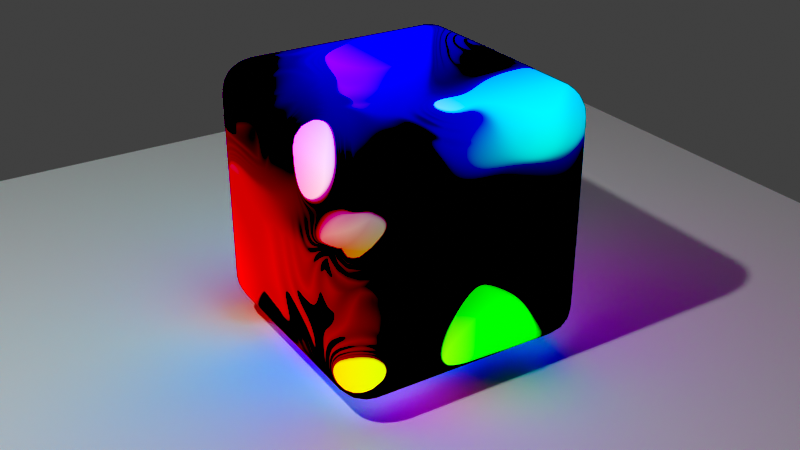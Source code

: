 # Source: Galaxy1.blend  (saved by Blender 4.4.30; exported with 4.5.12 LTS)
import bpy
from mathutils import Matrix  # noqa: F401  (used for matrix-valued properties, if any)

bpy.ops.wm.read_factory_settings(use_empty=True)
scene = bpy.context.scene
scene.name = 'Scene'

# ---- collections
col_collection = bpy.data.collections.new('Collection'); scene.collection.children.link(col_collection)

# ---- materials (node trees are filled in below, after node groups)
mat_galaxy = bpy.data.materials.new('Galaxy')
mat_galaxy.alpha_threshold = 0.0
mat_galaxy.roughness = 0.5
mat_galaxy.line_color = (0.0, 0.0, 0.0, 1.0)

# ---- node groups
ng_sdf = bpy.data.node_groups.new('SDF', 'ShaderNodeTree')
_s = ng_sdf.interface.new_socket(name='Distance', in_out='OUTPUT', socket_type='NodeSocketFloat')
_s = ng_sdf.interface.new_socket(name='Value', in_out='OUTPUT', socket_type='NodeSocketFloat')
_s = ng_sdf.interface.new_socket(name='Vector', in_out='INPUT', socket_type='NodeSocketVector')
_s.min_value = -1e+04
_s.max_value = 1e+04
_N = ng_sdf.nodes; _L = ng_sdf.links
n0 = _N.new('NodeGroupOutput'); n0.name = 'Group Output'; n0.location = (880, -180)
n0.inputs[1].default_value = 0.0
n1 = _N.new('NodeGroupInput'); n1.name = 'Group Input'; n1.location = (-200, 0)
n2 = _N.new('ShaderNodeTexNoise'); n2.name = 'Noise Texture'; n2.location = (107, 6)
n2.noise_type = 'MULTIFRACTAL'
n2.inputs[2].default_value = 1.0
n2.inputs[5].default_value = 1.0
n3 = _N.new('ShaderNodeMath'); n3.name = 'Math'; n3.location = (360, -260)
n3.operation = 'SUBTRACT'
n3.use_clamp = True
n4 = _N.new('ShaderNodeMath'); n4.name = 'Math.001'; n4.location = (680, -340)
n4.operation = 'MULTIPLY'
n4.inputs[1].default_value = 0.3
_L.new(n1.outputs[0], n2.inputs[0])
_L.new(n2.outputs[0], n3.inputs[0])
_L.new(n3.outputs[0], n4.inputs[0])
_L.new(n3.outputs[0], n0.inputs[0])
n0.is_active_output = True
ng_steps = bpy.data.node_groups.new('Steps', 'ShaderNodeTree')
_s = ng_steps.interface.new_socket(name='ro', in_out='OUTPUT', socket_type='NodeSocketVector')
_s = ng_steps.interface.new_socket(name='rd', in_out='OUTPUT', socket_type='NodeSocketVector')
_s = ng_steps.interface.new_socket(name='Vector', in_out='INPUT', socket_type='NodeSocketVector')
_s.min_value = -1e+04
_s.max_value = 1e+04
_s = ng_steps.interface.new_socket(name='Vector', in_out='INPUT', socket_type='NodeSocketVector')
_s.min_value = -1e+04
_s.max_value = 1e+04
_N = ng_steps.nodes; _L = ng_steps.links
n0 = _N.new('NodeGroupOutput'); n0.name = 'Group Output'; n0.location = (393, 0)
n1 = _N.new('NodeGroupInput'); n1.name = 'Group Input'; n1.location = (-480, 0)
n2 = _N.new('ShaderNodeGroup'); n2.name = 'Group'; n2.location = (-220, 140)
n2.node_tree = ng_sdf
n3 = _N.new('ShaderNodeVectorMath'); n3.name = 'Vector Math'; n3.location = (40, -120)
n3.operation = 'SCALE'
n4 = _N.new('ShaderNodeVectorMath'); n4.name = 'Vector Math.001'; n4.location = (200, 140)
n4.operation = 'SUBTRACT'
_L.new(n1.outputs[0], n2.inputs[0])
_L.new(n1.outputs[0], n4.inputs[0])
_L.new(n1.outputs[1], n0.inputs[1])
_L.new(n1.outputs[1], n3.inputs[0])
_L.new(n2.outputs[0], n3.inputs[3])
_L.new(n3.outputs[0], n4.inputs[1])
_L.new(n4.outputs[0], n0.inputs[0])
n0.is_active_output = True

# ---- material node trees
mat_galaxy.use_nodes = True; mat_galaxy.node_tree.nodes.clear()
_N = mat_galaxy.node_tree.nodes; _L = mat_galaxy.node_tree.links
n0 = _N.new('ShaderNodeOutputMaterial'); n0.name = 'Material Output'; n0.location = (940, 340)
n1 = _N.new('ShaderNodeNewGeometry'); n1.name = 'Geometry'; n1.location = (-266, 309)
n2 = _N.new('ShaderNodeGroup'); n2.name = 'Steps'; n2.location = (200, 360)
n2.hide = True
n2.node_tree = ng_steps
n3 = _N.new('ShaderNodeGroup'); n3.name = 'Steps.001'; n3.location = (195, 322)
n3.hide = True
n3.node_tree = ng_steps
n4 = _N.new('ShaderNodeGroup'); n4.name = 'Steps.002'; n4.location = (200, 280)
n4.hide = True
n4.node_tree = ng_steps
n5 = _N.new('ShaderNodeGroup'); n5.name = 'Steps.003'; n5.location = (200, 240)
n5.hide = True
n5.node_tree = ng_steps
n6 = _N.new('ShaderNodeGroup'); n6.name = 'Steps.004'; n6.location = (200, 200)
n6.hide = True
n6.node_tree = ng_steps
n7 = _N.new('ShaderNodeGroup'); n7.name = 'Steps.005'; n7.location = (200, 160)
n7.hide = True
n7.node_tree = ng_steps
n8 = _N.new('ShaderNodeGroup'); n8.name = 'Steps.006'; n8.location = (200, 120)
n8.hide = True
n8.node_tree = ng_steps
n9 = _N.new('ShaderNodeGroup'); n9.name = 'Steps.007'; n9.location = (200, 80)
n9.hide = True
n9.node_tree = ng_steps
n10 = _N.new('ShaderNodeVectorMath'); n10.name = 'Vector Math'; n10.location = (440, 520)
n10.operation = 'DISTANCE'
n11 = _N.new('ShaderNodeValToRGB'); n11.name = 'Color Ramp'; n11.location = (700, 620)
while len(n11.color_ramp.elements) > 1: n11.color_ramp.elements.remove(n11.color_ramp.elements[-1])
n11.color_ramp.elements[0].position = 0.0; n11.color_ramp.elements[0].color = (0.01595, 0.0, 0.09623, 1.0)
_e = n11.color_ramp.elements.new(0.9964); _e.color = (0.3035, 0.1605, 0.5598, 1.0)
n12 = _N.new('ShaderNodeEmission'); n12.name = 'Emission'; n12.location = (960, 400)
n12.hide = True
n12.inputs[1].default_value = 5.0
_L.new(n1.outputs[0], n2.inputs[0])
_L.new(n1.outputs[4], n2.inputs[1])
_L.new(n2.outputs[0], n3.inputs[0])
_L.new(n2.outputs[1], n3.inputs[1])
_L.new(n3.outputs[0], n4.inputs[0])
_L.new(n3.outputs[1], n4.inputs[1])
_L.new(n4.outputs[0], n5.inputs[0])
_L.new(n4.outputs[1], n5.inputs[1])
_L.new(n6.outputs[0], n7.inputs[0])
_L.new(n6.outputs[1], n7.inputs[1])
_L.new(n7.outputs[0], n8.inputs[0])
_L.new(n7.outputs[1], n8.inputs[1])
_L.new(n8.outputs[0], n9.inputs[0])
_L.new(n8.outputs[1], n9.inputs[1])
_L.new(n5.outputs[0], n6.inputs[0])
_L.new(n5.outputs[1], n6.inputs[1])
_L.new(n10.outputs[1], n11.inputs[0])
_L.new(n1.outputs[0], n10.inputs[0])
_L.new(n9.outputs[0], n10.inputs[1])
_L.new(n9.outputs[0], n0.inputs[0])
n0.is_active_output = True

# ---- world
world_world = bpy.data.worlds.new('World'); scene.world = world_world
world_world.use_nodes = True; world_world.node_tree.nodes.clear()
_N = world_world.node_tree.nodes; _L = world_world.node_tree.links
n0 = _N.new('ShaderNodeOutputWorld'); n0.name = 'World Output'; n0.location = (300, 300)
n1 = _N.new('ShaderNodeBackground'); n1.name = 'Background'; n1.location = (10, 300)
n1.inputs[0].default_value = (0.05088, 0.05088, 0.05088, 1.0)
_L.new(n1.outputs[0], n0.inputs[0])
n0.is_active_output = True
world_world.color = (0.05088, 0.05088, 0.05088)
world_world.sun_shadow_jitter_overblur = 0.0

# ---- cameras
cam_camera = bpy.data.cameras.new('Camera')
cam_camera.clip_end = 100.0
cam_camera.ortho_scale = 7.314

# ---- lights
light_light = bpy.data.lights.new('Light', 'POINT')
light_light.energy = 1000.0
light_light.shadow_soft_size = 0.1

# ---- meshes
me_cube = bpy.data.meshes.new('Cube')
me_cube.from_pydata([(1.0, 1.0, 1.0), (1.0, 1.0, -1.0), (1.0, -1.0, 1.0), (1.0, -1.0, -1.0), (-1.0, 1.0, 1.0), (-1.0, 1.0, -1.0), (-1.0, -1.0, 1.0), (-1.0, -1.0, -1.0)], [], [(0, 4, 6, 2), (3, 2, 6, 7), (7, 6, 4, 5), (5, 1, 3, 7), (1, 0, 2, 3), (5, 4, 0, 1)])
me_cube.polygons.foreach_set('use_smooth', [True] * 6)
_uv = me_cube.uv_layers.new(name='UVMap')
_uv.uv.foreach_set('vector', [0.625, 0.5, 0.875, 0.5, 0.875, 0.75, 0.625, 0.75, 0.375, 0.75, 0.625, 0.75, 0.625, 1.0, 0.375, 1.0, 0.375, 0.0, 0.625, 0.0, 0.625, 0.25, 0.375, 0.25, 0.125, 0.5, 0.375, 0.5, 0.375, 0.75, 0.125, 0.75, 0.375, 0.5, 0.625, 0.5, 0.625, 0.75, 0.375, 0.75, 0.375, 0.25, 0.625, 0.25, 0.625, 0.5, 0.375, 0.5])
me_cube.materials.append(mat_galaxy)
me_cube.use_mirror_vertex_groups = False
me_cube.update()
me_plane = bpy.data.meshes.new('Plane')
me_plane.from_pydata([(-1.0, -1.0, 0.0), (1.0, -1.0, 0.0), (-1.0, 1.0, 0.0), (1.0, 1.0, 0.0)], [], [(0, 1, 3, 2)])
_uv = me_plane.uv_layers.new(name='UVMap')
_uv.uv.foreach_set('vector', [0.0, 0.0, 1.0, 0.0, 1.0, 1.0, 0.0, 1.0])
me_plane.update()

# ---- objects
ob_cube = bpy.data.objects.new('Cube', me_cube)
ob_light = bpy.data.objects.new('Light', light_light)
ob_camera = bpy.data.objects.new('Camera', cam_camera)
ob_plane = bpy.data.objects.new('Plane', me_plane)

# ---- transforms, parenting, visibility, modifiers, constraints
ob_cube.location = (0.0, 0.0, 0.2206)
ob_cube.lock_rotations_4d = False
ob_cube.empty_display_type = 'ARROWS'
ob_cube.lineart.crease_threshold = 0.0
_m = ob_cube.modifiers.new('Bevel', 'BEVEL')
_m.width = 0.25
_m.width_pct = 0.25
_m.segments = 5
ob_light.location = (4.076, 1.005, 5.904)
ob_light.rotation_euler = (0.6503, 0.05522, 1.866)
ob_light.lock_rotations_4d = False
ob_light.empty_display_type = 'ARROWS'
ob_light.color = (0.0, 0.0, 0.0, 0.0)
ob_light.lineart.crease_threshold = 0.0
ob_camera.location = (3.942, 6.27, 3.819)
ob_camera.rotation_euler = (1.095, -1.001e-06, 2.58)
ob_camera.scale = (1.0, 1.0, 1.0)
ob_camera.lock_rotations_4d = False
ob_camera.empty_display_type = 'ARROWS'
ob_camera.color = (0.0, 0.0, 0.0, 0.0)
ob_camera.display_type = 'WIRE'
ob_camera.lineart.crease_threshold = 0.0
ob_plane.location = (0.0, 0.0, -0.9308)
ob_plane.scale = (4.5, 4.5, 4.5)

# ---- collection membership
col_collection.objects.link(ob_cube)
col_collection.objects.link(ob_light)
col_collection.objects.link(ob_camera)
col_collection.objects.link(ob_plane)

# ---- scene / render settings (as saved in the file)
scene.camera = ob_camera
scene.frame_start = 1; scene.frame_end = 250; scene.frame_set(1)
scene.render.engine = 'BLENDER_EEVEE_NEXT'
scene.view_settings.view_transform = 'Standard'
bpy.context.view_layer.update()
